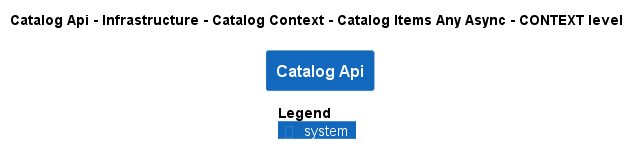

The diagram above was rendered by PlantUML. Its source (embedded in the PNG):
@startuml
!pragma layout smetana
!include ..\..\..\..\..\..\..\..\.c4s\C4_Context.puml

AddElementTag("state:new", $bgColor=green, $fontColor=#ffffff, $borderColor=green, $shadowing="False")
AddElementTag("state:changed", $bgColor=orange, $fontColor=#ffffff, $borderColor=orange, $shadowing="False")
AddElementTag("state:removed", $bgColor=red, $fontColor=#ffffff, $borderColor=red, $shadowing="False")

AddRelTag("state:new", $textColor=green, $lineColor=green)
AddRelTag("state:changed", $textColor=orange, $lineColor=orange)
AddRelTag("state:removed", $textColor=red, $lineColor=red)

SHOW_PERSON_PORTRAIT()
LAYOUT_TOP_DOWN()

skinparam linetype polyline

title Catalog Api - Infrastructure - Catalog Context - Catalog Items Any Async - CONTEXT level

System(dotnet.eShop.Architecture.SoftwareSystems.CatalogApi, "Catalog Api", "")



SHOW_LEGEND()
@enduml